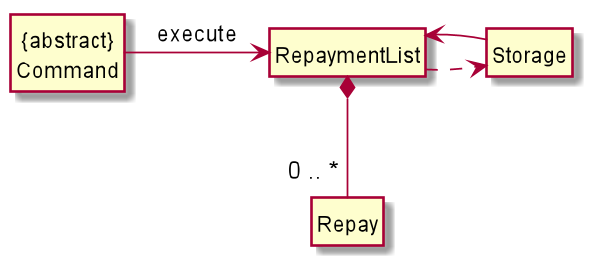

The diagram above was rendered by PlantUML. Its source (embedded in the PNG):
@startuml

hide circle
hide members
skinparam classAttributeIconSize 0

class "{abstract}\nCommand"
class RepaymentList
class Repay

RepaymentList *-- "0 .. *" Repay
"{abstract}\nCommand" -right-> RepaymentList : execute
RepaymentList ..> Storage
Storage -> RepaymentList

@enduml